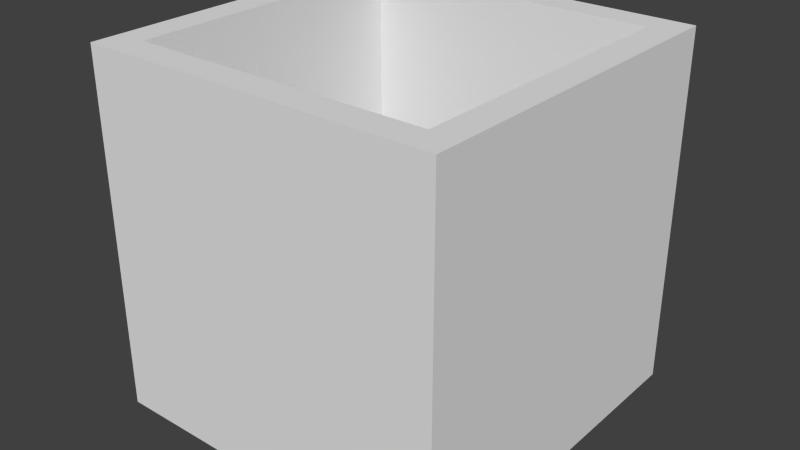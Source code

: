 # Source: cart.blend  (saved by Blender 2.65.0; exported with 4.5.12 LTS)
import bpy
from mathutils import Matrix  # noqa: F401  (used for matrix-valued properties, if any)

bpy.ops.wm.read_factory_settings(use_empty=True)
scene = bpy.context.scene
scene.name = 'Scene'

# ---- collections
col_collection_1 = bpy.data.collections.new('Collection 1'); scene.collection.children.link(col_collection_1)

# ---- materials (node trees are filled in below, after node groups)
mat_material = bpy.data.materials.new('Material')
mat_material.alpha_threshold = 0.0
mat_material.use_transparent_shadow = False
mat_material.roughness = 0.5
mat_material.line_color = (0.0, 0.0, 0.0, 1.0)

# ---- material node trees

# ---- world
world_world = bpy.data.worlds.new('World'); scene.world = world_world
world_world.color = (0.05088, 0.05088, 0.05088)
world_world.use_sun_shadow = False
world_world.sun_shadow_jitter_overblur = 0.0
world_world.cycles.sampling_method = 'MANUAL'
world_world.cycles.sample_map_resolution = 256

# ---- meshes
me_cube = bpy.data.meshes.new('Cube')
me_cube.from_pydata([(1.0, 1.0, -1.0), (1.0, -1.0, -1.0), (-1.0, -1.0, -1.0), (-1.0, 1.0, -1.0), (1.0, 1.0, 1.0), (1.0, -1.0, 1.0), (-1.0, -1.0, 1.0), (-1.0, 1.0, 1.0), (1.0, 0.8333, 1.0), (1.0, -0.8333, 1.0), (0.8333, 1.0, 1.0), (-0.8333, 1.0, 1.0), (0.8333, -1.0, 1.0), (-0.8333, -1.0, 1.0), (-1.0, -0.8333, 1.0), (-1.0, 0.8333, 1.0), (0.8333, 0.8333, 1.0), (0.8333, -0.8333, 1.0), (-0.8333, 0.8333, 1.0), (-0.8333, -0.8333, 1.0), (0.8333, 0.8333, -0.8), (0.8333, -0.8333, -0.8), (-0.8333, 0.8333, -0.8), (-0.8333, -0.8333, -0.8)], [], [(0, 1, 2, 3), (19, 14, 6, 13), (1, 5, 6, 2), (9, 17, 12, 5), (17, 19, 13, 12), (4, 10, 16, 8), (8, 16, 17, 9), (10, 11, 18, 16), (16, 18, 22, 20), (11, 7, 15, 18), (18, 15, 14, 19), (20, 22, 23, 21), (18, 19, 23, 22), (19, 17, 21, 23), (17, 16, 20, 21), (2, 6, 7, 3), (4, 0, 3, 7), (0, 4, 5, 1)])
_uv = me_cube.uv_layers.new(name='UVMap')
_uv.uv.foreach_set('vector', [0.0, 0.0, 0.5, 0.0, 0.5, 0.5, 0.0, 0.5, 0.03125, 0.5312, -5.96e-08, 0.5312, -8.941e-08, 0.5, 0.03125, 0.5, 1.0, 0.5, 1.0, 1.0, 0.5, 1.0, 0.5, 0.5, 0.4688, 0.5, 0.5, 0.5, 0.5, 0.5312, 0.4688, 0.5312, 0.03125, 0.5, 0.4688, 0.5, 0.4688, 0.5312, 0.03125, 0.5312, 0.4688, 0.9688, 0.5, 0.9688, 0.5, 1.0, 0.4688, 1.0, 0.4688, 0.5312, 0.5, 0.5312, 0.5, 0.9688, 0.4688, 0.9688, 0.4688, 1.0, 0.03125, 1.0, 0.03125, 0.9688, 0.4688, 0.9688, 1.0, 1.0, 0.5, 1.0, 0.5, 0.5, 1.0, 0.5, 0.03125, 1.0, 2.98e-08, 1.0, 0.0, 0.9688, 0.03125, 0.9688, 0.03125, 0.9688, 0.0, 0.9688, -5.96e-08, 0.5312, 0.03125, 0.5312, 0.0, 0.0, 0.5, 0.0, 0.5, 0.5, 0.0, 0.5, 1.0, 1.0, 0.5, 1.0, 0.5, 0.5, 1.0, 0.5, 1.0, 1.0, 0.5, 1.0, 0.5, 0.5, 1.0, 0.5, 1.0, 1.0, 0.5, 1.0, 0.5, 0.5, 1.0, 0.5, 1.0, 0.5, 1.0, 1.0, 0.5, 1.0, 0.5, 0.5, 0.5, 1.0, 0.5, 0.5, 1.0, 0.5, 1.0, 1.0, 1.0, 0.5, 1.0, 1.0, 0.5, 1.0, 0.5, 0.5])
me_cube.materials.append(mat_material)
me_cube.use_remesh_preserve_volume = False
me_cube.use_remesh_preserve_attributes = False
me_cube.use_mirror_vertex_groups = False
me_cube.update()

# ---- objects
ob_cube = bpy.data.objects.new('Cube', me_cube)

# ---- transforms, parenting, visibility, modifiers, constraints
ob_cube.location = (0.0, 0.0, 0.0)
ob_cube.scale = (5.0, 5.0, 5.0)
ob_cube.lock_rotations_4d = False
ob_cube.empty_display_type = 'ARROWS'
ob_cube.lineart.crease_threshold = 0.0

# ---- collection membership
col_collection_1.objects.link(ob_cube)

# ---- scene / render settings (as saved in the file)
scene.frame_start = 0; scene.frame_end = 2; scene.frame_set(0)
scene.render.engine = 'BLENDER_EEVEE_NEXT'
scene.render.image_settings.color_mode = 'RGB'
scene.render.image_settings.compression = 90
scene.render.resolution_percentage = 50
scene.render.dither_intensity = 0.0
scene.render.bake_margin = 2
scene.render.bake_bias = 0.0
scene.cycles.use_denoising = False
scene.cycles.samples = 10
scene.cycles.sampling_pattern = 'TABULATED_SOBOL'
scene.cycles.light_sampling_threshold = 0.0
scene.cycles.use_adaptive_sampling = False
scene.cycles.use_light_tree = False
scene.cycles.blur_glossy = 0.0
scene.cycles.volume_bounces = 1
scene.cycles.pixel_filter_type = 'GAUSSIAN'
scene.cycles.sample_clamp_indirect = 0.0
scene.view_settings.view_transform = 'Standard'
bpy.context.view_layer.update()

# ---- added for rendering (the .blend has no active camera and no usable light): camera, sun
cam_auto = bpy.data.cameras.new('AutoCamera')
cam_auto.lens = 50.0
cam_auto.sensor_width = 36.0
cam_auto.clip_end = 1000.0
ob_auto_camera = bpy.data.objects.new('AutoCamera', cam_auto)
scene.collection.objects.link(ob_auto_camera)
ob_auto_camera.location = (16.0254, -19.2304, 12.8203)
ob_auto_camera.rotation_euler = (1.09748, -7.21219e-08, 0.694738)
scene.camera = ob_auto_camera
light_auto_sun = bpy.data.lights.new('AutoSun', 'SUN')
light_auto_sun.energy = 3.0
light_auto_sun.angle = 0.0523599
ob_auto_sun = bpy.data.objects.new('AutoSun', light_auto_sun)
scene.collection.objects.link(ob_auto_sun)
ob_auto_sun.rotation_euler = (0.872665, 0.174533, 0.523599)
bpy.context.view_layer.update()
